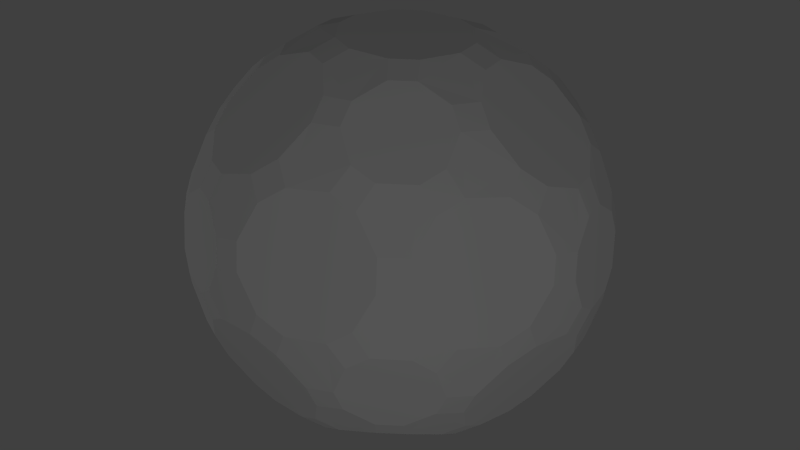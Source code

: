 # Source: notconway.blend  (saved by Blender 2.69.0; exported with 4.5.12 LTS)
import bpy
from mathutils import Matrix  # noqa: F401  (used for matrix-valued properties, if any)

bpy.ops.wm.read_factory_settings(use_empty=True)
scene = bpy.context.scene
scene.name = 'Scene'

# ---- collections
col_collection_1 = bpy.data.collections.new('Collection 1'); scene.collection.children.link(col_collection_1)

# ---- world
world_world = bpy.data.worlds.new('World'); scene.world = world_world
world_world.color = (0.05088, 0.05088, 0.05088)
world_world.use_sun_shadow = False
world_world.sun_shadow_jitter_overblur = 0.0
world_world.cycles.sampling_method = 'MANUAL'
world_world.cycles.sample_map_resolution = 256

# ---- cameras
cam_camera = bpy.data.cameras.new('Camera')
cam_camera.clip_end = 100.0
cam_camera.lens = 35.0
cam_camera.sensor_width = 32.0
cam_camera.sensor_height = 18.0
cam_camera.ortho_scale = 7.314
cam_camera.dof.focus_distance = 0.0
cam_camera.dof.aperture_fstop = 128.0

# ---- lights
light_lamp_001 = bpy.data.lights.new('Lamp.001', 'POINT')
light_lamp_001.transmission_factor = 0.0
light_lamp_001.cutoff_distance = 30.0
light_lamp_001.energy = 100.0
light_lamp_001.shadow_buffer_clip_start = 1.001
light_lamp_001.shadow_soft_size = 0.1
light_lamp_001.shadow_maximum_resolution = 0.006
light_lamp_001.use_absolute_resolution = True
light_lamp_001.cycles.use_multiple_importance_sampling = False
light_lamp = bpy.data.lights.new('Lamp', 'POINT')
light_lamp.transmission_factor = 0.0
light_lamp.cutoff_distance = 30.0
light_lamp.energy = 100.0
light_lamp.shadow_buffer_clip_start = 1.001
light_lamp.shadow_soft_size = 0.1
light_lamp.shadow_maximum_resolution = 0.006
light_lamp.use_absolute_resolution = True
light_lamp.cycles.use_multiple_importance_sampling = False

# ---- meshes
me_icosphere = bpy.data.meshes.new('Icosphere')
me_icosphere.from_pydata([(-0.3868, -0.05231, -0.7375), (-0.3868, 0.05231, -0.7375), (-0.2592, 0.1241, -0.7841), (-0.176, 0.06756, -0.8181), (-0.176, -0.06756, -0.8181), (-0.2592, -0.1241, -0.7841), (-0.1693, 0.3517, -0.7375), (-0.06976, 0.384, -0.7375), (0.03788, 0.2848, -0.7841), (0.009861, 0.1883, -0.8181), (-0.1186, 0.1465, -0.8181), (-0.1981, 0.2082, -0.7841), (0.2821, 0.2696, -0.7375), (0.3436, 0.185, -0.7375), (0.2826, 0.05199, -0.7841), (0.1821, 0.0488, -0.8181), (0.1027, 0.1581, -0.8181), (0.1368, 0.2527, -0.7841), (0.3436, -0.185, -0.7375), (0.2821, -0.2696, -0.7375), (0.1368, -0.2527, -0.7841), (0.1027, -0.1581, -0.8181), (0.1821, -0.0488, -0.8181), (0.2826, -0.05199, -0.7841), (-0.1981, -0.2082, -0.7841), (-0.1186, -0.1465, -0.8181), (0.009861, -0.1883, -0.8181), (0.03788, -0.2848, -0.7841), (-0.06976, -0.384, -0.7375), (-0.1693, -0.3517, -0.7375), (0.6791, -0.05872, -0.4812), (0.7341, -0.05872, -0.3922), (0.7485, -0.1917, -0.3168), (0.7062, -0.2804, -0.357), (0.6352, -0.2804, -0.472), (0.6181, -0.1917, -0.5278), (0.7942, -0.2437, -0.07746), (0.7667, -0.3284, -0.02245), (0.7002, -0.4444, -0.09788), (0.6866, -0.4385, -0.203), (0.7221, -0.3292, -0.274), (0.7654, -0.2437, -0.2283), (0.5492, -0.6277, -0.02245), (0.4772, -0.68, -0.07746), (0.4683, -0.6526, -0.2283), (0.5362, -0.585, -0.274), (0.6292, -0.5174, -0.203), (0.6391, -0.5286, -0.09788), (0.2827, -0.68, -0.3922), (0.2657, -0.6277, -0.4812), (0.3733, -0.5286, -0.5278), (0.4629, -0.5174, -0.472), (0.4849, -0.585, -0.357), (0.4137, -0.6526, -0.3168), (0.5465, -0.2437, -0.5825), (0.568, -0.3292, -0.5233), (0.4886, -0.4385, -0.5233), (0.4007, -0.4444, -0.5825), (0.363, -0.3284, -0.6757), (0.4245, -0.2437, -0.6757), (-0.2001, -0.4467, -0.6757), (-0.1006, -0.479, -0.6757), (-0.06291, -0.5951, -0.5825), (-0.1375, -0.6419, -0.5233), (-0.266, -0.6002, -0.5233), (-0.2989, -0.5184, -0.5825), (0.154, -0.664, -0.4812), (0.171, -0.7163, -0.3922), (0.04896, -0.7711, -0.3168), (-0.04841, -0.7583, -0.357), (-0.07036, -0.6907, -0.472), (0.008653, -0.6471, -0.5278), (0.01363, -0.8307, -0.07746), (-0.07537, -0.8307, -0.02245), (-0.2063, -0.8033, -0.09788), (-0.2049, -0.7884, -0.203), (-0.08992, -0.7884, -0.274), (0.004727, -0.8033, -0.2283), (-0.4273, -0.7163, -0.02245), (-0.4993, -0.664, -0.07746), (-0.476, -0.6471, -0.2283), (-0.3907, -0.6907, -0.274), (-0.2977, -0.7583, -0.203), (-0.3052, -0.7711, -0.09788), (-0.3873, -0.5184, -0.5278), (-0.3491, -0.6002, -0.472), (-0.4065, -0.6419, -0.357), (-0.4929, -0.5951, -0.3168), (-0.5594, -0.479, -0.3922), (-0.5149, -0.4467, -0.4812), (-0.4867, 0.05231, -0.6757), (-0.4867, -0.05231, -0.6757), (-0.5854, -0.1241, -0.5825), (-0.653, -0.06756, -0.5233), (-0.653, 0.06756, -0.5233), (-0.5854, 0.1241, -0.5825), (-0.5839, -0.3517, -0.4812), (-0.6284, -0.384, -0.3922), (-0.7183, -0.2848, -0.3168), (-0.7361, -0.1883, -0.357), (-0.6787, -0.1465, -0.472), (-0.6127, -0.2082, -0.5278), (-0.7858, -0.2696, -0.07746), (-0.8133, -0.185, -0.02245), (-0.8277, -0.05199, -0.09788), (-0.8132, -0.0488, -0.203), (-0.7776, -0.1581, -0.274), (-0.7625, -0.2527, -0.2283), (-0.8133, 0.185, -0.02245), (-0.7858, 0.2696, -0.07746), (-0.7625, 0.2527, -0.2283), (-0.7776, 0.1581, -0.274), (-0.8132, 0.0488, -0.203), (-0.8277, 0.05199, -0.09788), (-0.6127, 0.2082, -0.5278), (-0.6787, 0.1465, -0.472), (-0.7361, 0.1883, -0.357), (-0.7183, 0.2848, -0.3168), (-0.6284, 0.384, -0.3922), (-0.5839, 0.3517, -0.4812), (-0.1006, 0.479, -0.6757), (-0.2001, 0.4467, -0.6757), (-0.2989, 0.5184, -0.5825), (-0.266, 0.6002, -0.5233), (-0.1375, 0.6419, -0.5233), (-0.06291, 0.5951, -0.5825), (-0.5149, 0.4467, -0.4812), (-0.5594, 0.479, -0.3922), (-0.4929, 0.5951, -0.3168), (-0.4065, 0.6419, -0.357), (-0.3491, 0.6002, -0.472), (-0.3873, 0.5184, -0.5278), (-0.4993, 0.664, -0.07746), (-0.4273, 0.7163, -0.02245), (-0.3052, 0.7711, -0.09788), (-0.2977, 0.7583, -0.203), (-0.3907, 0.6907, -0.274), (-0.476, 0.6471, -0.2283), (-0.07537, 0.8307, -0.02245), (0.01363, 0.8307, -0.07746), (0.004727, 0.8033, -0.2283), (-0.08992, 0.7884, -0.274), (-0.2049, 0.7884, -0.203), (-0.2063, 0.8033, -0.09788), (0.008653, 0.6471, -0.5278), (-0.07036, 0.6907, -0.472), (-0.04841, 0.7583, -0.357), (0.04896, 0.7711, -0.3168), (0.171, 0.7163, -0.3922), (0.154, 0.664, -0.4812), (0.7341, 0.05872, -0.3922), (0.6791, 0.05872, -0.4812), (0.6181, 0.1917, -0.5278), (0.6352, 0.2804, -0.472), (0.7062, 0.2804, -0.357), (0.7485, 0.1917, -0.3168), (0.4245, 0.2437, -0.6757), (0.363, 0.3284, -0.6757), (0.4007, 0.4444, -0.5825), (0.4886, 0.4385, -0.5233), (0.568, 0.3292, -0.5233), (0.5465, 0.2437, -0.5825), (0.2657, 0.6277, -0.4812), (0.2827, 0.68, -0.3922), (0.4137, 0.6526, -0.3168), (0.4849, 0.585, -0.357), (0.4629, 0.5174, -0.472), (0.3733, 0.5286, -0.5278), (0.4772, 0.68, -0.07746), (0.5492, 0.6277, -0.02245), (0.6391, 0.5286, -0.09788), (0.6292, 0.5174, -0.203), (0.5362, 0.585, -0.274), (0.4683, 0.6526, -0.2283), (0.7654, 0.2437, -0.2283), (0.7221, 0.3292, -0.274), (0.6866, 0.4385, -0.203), (0.7002, 0.4444, -0.09788), (0.7667, 0.3284, -0.02245), (0.7942, 0.2437, -0.07746), (-0.01363, -0.8307, 0.07746), (0.07537, -0.8307, 0.02245), (0.2063, -0.8033, 0.09788), (0.2049, -0.7884, 0.203), (0.08992, -0.7884, 0.274), (-0.004727, -0.8033, 0.2283), (0.4273, -0.7163, 0.02245), (0.4993, -0.664, 0.07746), (0.476, -0.6471, 0.2283), (0.3907, -0.6907, 0.274), (0.2977, -0.7583, 0.203), (0.3052, -0.7711, 0.09788), (0.5594, -0.479, 0.3922), (0.5149, -0.4467, 0.4812), (0.3873, -0.5184, 0.5278), (0.3491, -0.6002, 0.472), (0.4065, -0.6419, 0.357), (0.4929, -0.5951, 0.3168), (0.2001, -0.4467, 0.6757), (0.1006, -0.479, 0.6757), (0.06291, -0.5951, 0.5825), (0.1375, -0.6419, 0.5233), (0.266, -0.6002, 0.5233), (0.2989, -0.5184, 0.5825), (-0.04896, -0.7711, 0.3168), (0.04841, -0.7583, 0.357), (0.07036, -0.6907, 0.472), (-0.008653, -0.6471, 0.5278), (-0.154, -0.664, 0.4812), (-0.171, -0.7163, 0.3922), (-0.7942, -0.2437, 0.07746), (-0.7667, -0.3284, 0.02245), (-0.7002, -0.4444, 0.09788), (-0.6866, -0.4385, 0.203), (-0.7221, -0.3292, 0.274), (-0.7654, -0.2437, 0.2283), (-0.5492, -0.6277, 0.02245), (-0.4772, -0.68, 0.07746), (-0.4683, -0.6526, 0.2283), (-0.5362, -0.585, 0.274), (-0.6292, -0.5174, 0.203), (-0.6391, -0.5286, 0.09788), (-0.2827, -0.68, 0.3922), (-0.2657, -0.6277, 0.4812), (-0.3733, -0.5286, 0.5278), (-0.4629, -0.5174, 0.472), (-0.4849, -0.585, 0.357), (-0.4137, -0.6526, 0.3168), (-0.363, -0.3284, 0.6757), (-0.4245, -0.2437, 0.6757), (-0.5465, -0.2437, 0.5825), (-0.568, -0.3292, 0.5233), (-0.4886, -0.4385, 0.5233), (-0.4007, -0.4444, 0.5825), (-0.7485, -0.1917, 0.3168), (-0.7062, -0.2804, 0.357), (-0.6352, -0.2804, 0.472), (-0.6181, -0.1917, 0.5278), (-0.6791, -0.05872, 0.4812), (-0.7341, -0.05872, 0.3922), (-0.4772, 0.68, 0.07746), (-0.5492, 0.6277, 0.02245), (-0.6391, 0.5286, 0.09788), (-0.6292, 0.5174, 0.203), (-0.5362, 0.585, 0.274), (-0.4683, 0.6526, 0.2283), (-0.7667, 0.3284, 0.02245), (-0.7942, 0.2437, 0.07746), (-0.7654, 0.2437, 0.2283), (-0.7221, 0.3292, 0.274), (-0.6866, 0.4385, 0.203), (-0.7002, 0.4444, 0.09788), (-0.7341, 0.05872, 0.3922), (-0.6791, 0.05872, 0.4812), (-0.6181, 0.1917, 0.5278), (-0.6352, 0.2804, 0.472), (-0.7062, 0.2804, 0.357), (-0.7485, 0.1917, 0.3168), (-0.4245, 0.2437, 0.6757), (-0.363, 0.3284, 0.6757), (-0.4007, 0.4444, 0.5825), (-0.4886, 0.4385, 0.5233), (-0.568, 0.3292, 0.5233), (-0.5465, 0.2437, 0.5825), (-0.4137, 0.6526, 0.3168), (-0.4849, 0.585, 0.357), (-0.4629, 0.5174, 0.472), (-0.3733, 0.5286, 0.5278), (-0.2657, 0.6277, 0.4812), (-0.2827, 0.68, 0.3922), (0.4993, 0.664, 0.07746), (0.4273, 0.7163, 0.02245), (0.3052, 0.7711, 0.09788), (0.2977, 0.7583, 0.203), (0.3907, 0.6907, 0.274), (0.476, 0.6471, 0.2283), (0.07537, 0.8307, 0.02245), (-0.01363, 0.8307, 0.07746), (-0.004727, 0.8033, 0.2283), (0.08992, 0.7884, 0.274), (0.2049, 0.7884, 0.203), (0.2063, 0.8033, 0.09788), (-0.171, 0.7163, 0.3922), (-0.154, 0.664, 0.4812), (-0.008653, 0.6471, 0.5278), (0.07036, 0.6907, 0.472), (0.04841, 0.7583, 0.357), (-0.04896, 0.7711, 0.3168), (0.1006, 0.479, 0.6757), (0.2001, 0.4467, 0.6757), (0.2989, 0.5184, 0.5825), (0.266, 0.6002, 0.5233), (0.1375, 0.6419, 0.5233), (0.06291, 0.5951, 0.5825), (0.4929, 0.5951, 0.3168), (0.4065, 0.6419, 0.357), (0.3491, 0.6002, 0.472), (0.3873, 0.5184, 0.5278), (0.5149, 0.4467, 0.4812), (0.5594, 0.479, 0.3922), (0.7858, -0.2696, 0.07746), (0.8133, -0.185, 0.02245), (0.8277, -0.05199, 0.09788), (0.8132, -0.0488, 0.203), (0.7776, -0.1581, 0.274), (0.7625, -0.2527, 0.2283), (0.8133, 0.185, 0.02245), (0.7858, 0.2696, 0.07746), (0.7625, 0.2527, 0.2283), (0.7776, 0.1581, 0.274), (0.8132, 0.0488, 0.203), (0.8277, 0.05199, 0.09788), (0.6284, 0.384, 0.3922), (0.5839, 0.3517, 0.4812), (0.6127, 0.2082, 0.5278), (0.6787, 0.1465, 0.472), (0.7361, 0.1883, 0.357), (0.7183, 0.2848, 0.3168), (0.4867, 0.05231, 0.6757), (0.4867, -0.05231, 0.6757), (0.5854, -0.1241, 0.5825), (0.653, -0.06756, 0.5233), (0.653, 0.06756, 0.5233), (0.5854, 0.1241, 0.5825), (0.7183, -0.2848, 0.3168), (0.7361, -0.1883, 0.357), (0.6787, -0.1465, 0.472), (0.6127, -0.2082, 0.5278), (0.5839, -0.3517, 0.4812), (0.6284, -0.384, 0.3922), (0.06976, -0.384, 0.7375), (0.1693, -0.3517, 0.7375), (0.1981, -0.2082, 0.7841), (0.1186, -0.1465, 0.8181), (-0.009861, -0.1883, 0.8181), (-0.03788, -0.2848, 0.7841), (0.3868, -0.05231, 0.7375), (0.3868, 0.05231, 0.7375), (0.2592, 0.1241, 0.7841), (0.176, 0.06756, 0.8181), (0.176, -0.06756, 0.8181), (0.2592, -0.1241, 0.7841), (0.1693, 0.3517, 0.7375), (0.06976, 0.384, 0.7375), (-0.03788, 0.2848, 0.7841), (-0.009861, 0.1883, 0.8181), (0.1186, 0.1465, 0.8181), (0.1981, 0.2082, 0.7841), (-0.2821, 0.2696, 0.7375), (-0.3436, 0.185, 0.7375), (-0.2826, 0.05199, 0.7841), (-0.1821, 0.0488, 0.8181), (-0.1027, 0.1581, 0.8181), (-0.1368, 0.2527, 0.7841), (-0.1368, -0.2527, 0.7841), (-0.1027, -0.1581, 0.8181), (-0.1821, -0.0488, 0.8181), (-0.2826, -0.05199, 0.7841), (-0.3436, -0.185, 0.7375), (-0.2821, -0.2696, 0.7375)], [], [(4, 3, 10, 9, 16, 15, 22, 21, 26, 25), (34, 33, 40, 39, 46, 45, 52, 51, 56, 55), (6, 11, 2, 1, 90, 95, 114, 119, 126, 131, 122, 121), (12, 17, 8, 7, 120, 125, 144, 149, 162, 167, 158, 157), (30, 35, 54, 59, 18, 23, 14, 13, 156, 161, 152, 151), (28, 27, 20, 19, 58, 57, 50, 49, 66, 71, 62, 61), (36, 41, 32, 31, 150, 155, 174, 179, 306, 311, 302, 301), (42, 47, 38, 37, 300, 305, 324, 329, 192, 197, 188, 187), (72, 77, 68, 67, 48, 53, 44, 43, 186, 191, 182, 181), (64, 63, 70, 69, 76, 75, 82, 81, 86, 85), (78, 83, 74, 73, 180, 185, 204, 209, 222, 227, 218, 217), (102, 107, 98, 97, 88, 87, 80, 79, 216, 221, 212, 211), (94, 93, 100, 99, 106, 105, 112, 111, 116, 115), (108, 113, 104, 103, 210, 215, 234, 239, 252, 257, 248, 247), (132, 137, 128, 127, 118, 117, 110, 109, 246, 251, 242, 241), (124, 123, 130, 129, 136, 135, 142, 141, 146, 145), (138, 143, 134, 133, 240, 245, 264, 269, 282, 287, 278, 277), (168, 173, 164, 163, 148, 147, 140, 139, 276, 281, 272, 271), (154, 153, 160, 159, 166, 165, 172, 171, 176, 175), (178, 177, 170, 169, 270, 275, 294, 299, 312, 317, 308, 307), (184, 183, 190, 189, 196, 195, 202, 201, 206, 205), (198, 203, 194, 193, 328, 327, 320, 319, 336, 341, 332, 331), (228, 233, 224, 223, 208, 207, 200, 199, 330, 335, 354, 359), (214, 213, 220, 219, 226, 225, 232, 231, 236, 235), (258, 263, 254, 253, 238, 237, 230, 229, 358, 357, 350, 349), (244, 243, 250, 249, 256, 255, 262, 261, 266, 265), (288, 293, 284, 283, 268, 267, 260, 259, 348, 353, 344, 343), (274, 273, 280, 279, 286, 285, 292, 291, 296, 295), (318, 323, 314, 313, 298, 297, 290, 289, 342, 347, 338, 337), (304, 303, 310, 309, 316, 315, 322, 321, 326, 325), (334, 333, 340, 339, 346, 345, 352, 351, 356, 355), (90, 1, 0, 91), (4, 25, 24, 5), (28, 61, 60, 29), (64, 85, 84, 65), (88, 97, 96, 89), (100, 93, 92, 101), (2, 11, 10, 3), (8, 17, 16, 9), (14, 23, 22, 15), (20, 27, 26, 21), (120, 7, 6, 121), (94, 115, 114, 95), (118, 127, 126, 119), (130, 123, 122, 131), (156, 13, 12, 157), (124, 145, 144, 125), (148, 163, 162, 149), (166, 159, 158, 167), (150, 31, 30, 151), (34, 55, 54, 35), (58, 19, 18, 59), (160, 153, 152, 161), (56, 51, 50, 57), (48, 67, 66, 49), (70, 63, 62, 71), (32, 41, 40, 33), (38, 47, 46, 39), (44, 53, 52, 45), (300, 37, 36, 301), (154, 175, 174, 155), (178, 307, 306, 179), (310, 303, 302, 311), (186, 43, 42, 187), (304, 325, 324, 305), (328, 193, 192, 329), (196, 189, 188, 197), (180, 73, 72, 181), (76, 69, 68, 77), (190, 183, 182, 191), (74, 83, 82, 75), (80, 87, 86, 81), (216, 79, 78, 217), (184, 205, 204, 185), (208, 223, 222, 209), (226, 219, 218, 227), (210, 103, 102, 211), (106, 99, 98, 107), (220, 213, 212, 221), (104, 113, 112, 105), (110, 117, 116, 111), (246, 109, 108, 247), (214, 235, 234, 215), (238, 253, 252, 239), (256, 249, 248, 257), (240, 133, 132, 241), (136, 129, 128, 137), (250, 243, 242, 251), (134, 143, 142, 135), (140, 147, 146, 141), (276, 139, 138, 277), (244, 265, 264, 245), (268, 283, 282, 269), (286, 279, 278, 287), (270, 169, 168, 271), (172, 165, 164, 173), (280, 273, 272, 281), (170, 177, 176, 171), (274, 295, 294, 275), (298, 313, 312, 299), (316, 309, 308, 317), (194, 203, 202, 195), (200, 207, 206, 201), (330, 199, 198, 331), (326, 321, 320, 327), (318, 337, 336, 319), (340, 333, 332, 341), (358, 229, 228, 359), (232, 225, 224, 233), (334, 355, 354, 335), (230, 237, 236, 231), (348, 259, 258, 349), (262, 255, 254, 263), (356, 351, 350, 357), (260, 267, 266, 261), (342, 289, 288, 343), (292, 285, 284, 293), (352, 345, 344, 353), (290, 297, 296, 291), (322, 315, 314, 323), (346, 339, 338, 347), (0, 5, 24, 29, 60, 65, 84, 89, 96, 101, 92, 91), (126, 127, 128, 129, 130, 131), (120, 121, 122, 123, 124, 125), (6, 7, 8, 9, 10, 11), (0, 1, 2, 3, 4, 5), (90, 91, 92, 93, 94, 95), (114, 115, 116, 117, 118, 119), (96, 97, 98, 99, 100, 101), (84, 85, 86, 87, 88, 89), (60, 61, 62, 63, 64, 65), (24, 25, 26, 27, 28, 29), (18, 19, 20, 21, 22, 23), (12, 13, 14, 15, 16, 17), (156, 157, 158, 159, 160, 161), (150, 151, 152, 153, 154, 155), (30, 31, 32, 33, 34, 35), (54, 55, 56, 57, 58, 59), (48, 49, 50, 51, 52, 53), (42, 43, 44, 45, 46, 47), (36, 37, 38, 39, 40, 41), (174, 175, 176, 177, 178, 179), (168, 169, 170, 171, 172, 173), (162, 163, 164, 165, 166, 167), (144, 145, 146, 147, 148, 149), (138, 139, 140, 141, 142, 143), (132, 133, 134, 135, 136, 137), (282, 283, 284, 285, 286, 287), (276, 277, 278, 279, 280, 281), (270, 271, 272, 273, 274, 275), (294, 295, 296, 297, 298, 299), (306, 307, 308, 309, 310, 311), (300, 301, 302, 303, 304, 305), (324, 325, 326, 327, 328, 329), (192, 193, 194, 195, 196, 197), (318, 319, 320, 321, 322, 323), (312, 313, 314, 315, 316, 317), (288, 289, 290, 291, 292, 293), (342, 343, 344, 345, 346, 347), (336, 337, 338, 339, 340, 341), (330, 331, 332, 333, 334, 335), (198, 199, 200, 201, 202, 203), (348, 349, 350, 351, 352, 353), (354, 355, 356, 357, 358, 359), (228, 229, 230, 231, 232, 233), (222, 223, 224, 225, 226, 227), (204, 205, 206, 207, 208, 209), (180, 181, 182, 183, 184, 185), (234, 235, 236, 237, 238, 239), (210, 211, 212, 213, 214, 215), (216, 217, 218, 219, 220, 221), (78, 79, 80, 81, 82, 83), (72, 73, 74, 75, 76, 77), (66, 67, 68, 69, 70, 71), (252, 253, 254, 255, 256, 257), (246, 247, 248, 249, 250, 251), (108, 109, 110, 111, 112, 113), (102, 103, 104, 105, 106, 107), (264, 265, 266, 267, 268, 269), (258, 259, 260, 261, 262, 263), (240, 241, 242, 243, 244, 245), (186, 187, 188, 189, 190, 191)])
me_icosphere.use_remesh_preserve_volume = False
me_icosphere.use_remesh_preserve_attributes = False
me_icosphere.use_mirror_vertex_groups = False
me_icosphere.update()

# ---- objects
ob_lamp_001 = bpy.data.objects.new('Lamp.001', light_lamp_001)
ob_icosphere = bpy.data.objects.new('Icosphere', me_icosphere)
ob_lamp = bpy.data.objects.new('Lamp', light_lamp)
ob_camera = bpy.data.objects.new('Camera', cam_camera)

# ---- transforms, parenting, visibility, modifiers, constraints
ob_lamp_001.location = (-1.874, -5.808, -3.085)
ob_lamp_001.rotation_euler = (0.6503, 0.05522, 1.866)
ob_lamp_001.lock_rotations_4d = False
ob_lamp_001.empty_display_type = 'ARROWS'
ob_lamp_001.color = (0.0, 0.0, 0.0, 0.0)
ob_lamp_001.lineart.crease_threshold = 0.0
ob_icosphere.location = (0.0, 0.0, 0.0)
ob_icosphere.lineart.crease_threshold = 0.0
ob_lamp.location = (4.076, 1.005, 5.904)
ob_lamp.rotation_euler = (0.6503, 0.05522, 1.866)
ob_lamp.lock_rotations_4d = False
ob_lamp.empty_display_type = 'ARROWS'
ob_lamp.color = (0.0, 0.0, 0.0, 0.0)
ob_lamp.lineart.crease_threshold = 0.0
ob_camera.location = (1.226, 0.05495, 3.262)
ob_camera.rotation_euler = (0.3598, 4.51e-07, 1.616)
ob_camera.scale = (1.0, 1.0, 1.0)
ob_camera.lock_rotations_4d = False
ob_camera.empty_display_type = 'ARROWS'
ob_camera.color = (0.0, 0.0, 0.0, 0.0)
ob_camera.display_type = 'WIRE'
ob_camera.lineart.crease_threshold = 0.0

# ---- collection membership
col_collection_1.objects.link(ob_lamp_001)
col_collection_1.objects.link(ob_icosphere)
col_collection_1.objects.link(ob_lamp)
col_collection_1.objects.link(ob_camera)

# ---- scene / render settings (as saved in the file)
scene.camera = ob_camera
scene.frame_start = 1; scene.frame_end = 250; scene.frame_set(1)
scene.render.engine = 'BLENDER_EEVEE_NEXT'
scene.render.image_settings.compression = 90
scene.render.resolution_percentage = 50
scene.render.dither_intensity = 0.0
scene.cycles.use_denoising = False
scene.cycles.samples = 10
scene.cycles.sampling_pattern = 'TABULATED_SOBOL'
scene.cycles.light_sampling_threshold = 0.0
scene.cycles.use_adaptive_sampling = False
scene.cycles.use_light_tree = False
scene.cycles.blur_glossy = 0.0
scene.cycles.volume_bounces = 1
scene.cycles.pixel_filter_type = 'GAUSSIAN'
scene.cycles.sample_clamp_indirect = 0.0
scene.view_settings.view_transform = 'Standard'
bpy.context.view_layer.update()
